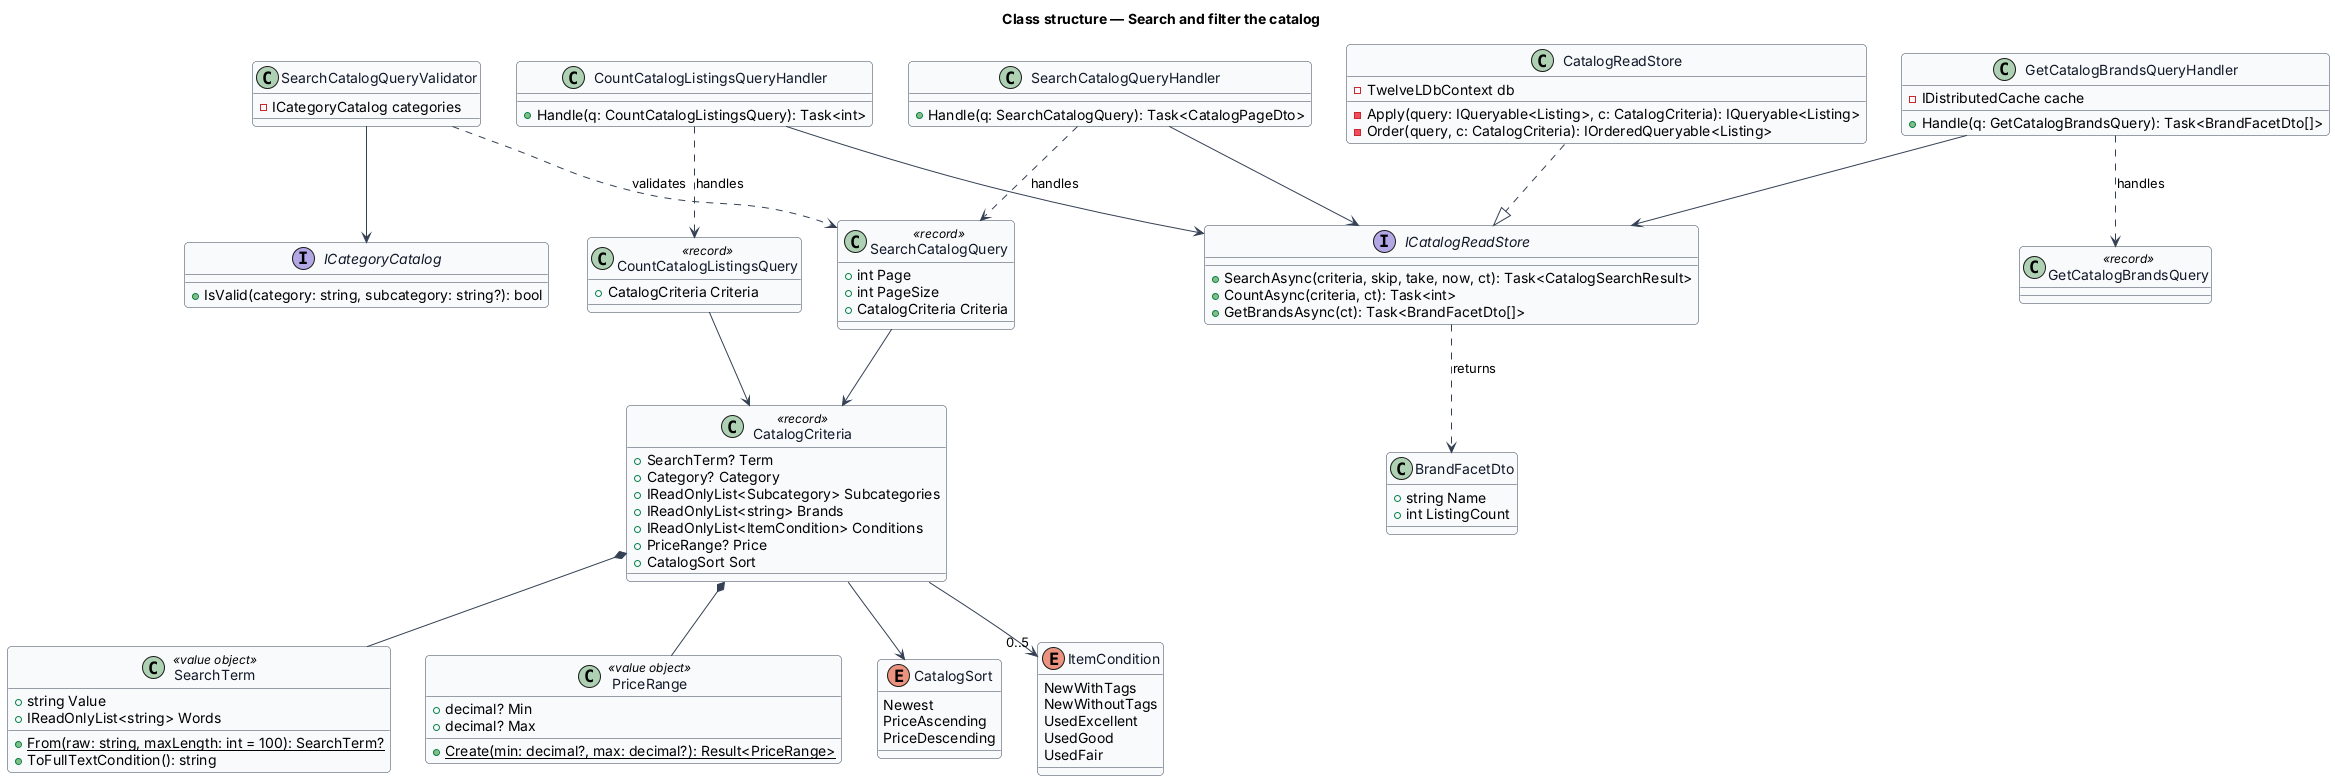

The diagram above was rendered by PlantUML. Its source (embedded in the PNG):
@startuml
skinparam backgroundColor #FFFFFF
skinparam shadowing false
skinparam roundcorner 8
skinparam defaultFontName Arial
skinparam ArrowColor #344054
skinparam class {
  BorderColor #344054
  FontColor #101828
  BackgroundColor #F9FAFB
}
title Class structure — Search and filter the catalog

class CatalogCriteria <<record>> {
  +SearchTerm? Term
  +Category? Category
  +IReadOnlyList<Subcategory> Subcategories
  +IReadOnlyList<string> Brands
  +IReadOnlyList<ItemCondition> Conditions
  +PriceRange? Price
  +CatalogSort Sort
}

class SearchTerm <<value object>> {
  +string Value
  +IReadOnlyList<string> Words
  +{static} From(raw: string, maxLength: int = 100): SearchTerm?
  +ToFullTextCondition(): string
}

class PriceRange <<value object>> {
  +decimal? Min
  +decimal? Max
  +{static} Create(min: decimal?, max: decimal?): Result<PriceRange>
}

enum CatalogSort {
  Newest
  PriceAscending
  PriceDescending
}

enum ItemCondition {
  NewWithTags
  NewWithoutTags
  UsedExcellent
  UsedGood
  UsedFair
}

class SearchCatalogQuery <<record>> {
  +int Page
  +int PageSize
  +CatalogCriteria Criteria
}

class CountCatalogListingsQuery <<record>> {
  +CatalogCriteria Criteria
}

class GetCatalogBrandsQuery <<record>>

class SearchCatalogQueryValidator {
  -ICategoryCatalog categories
}

interface ICategoryCatalog {
  +IsValid(category: string, subcategory: string?): bool
}

class SearchCatalogQueryHandler {
  +Handle(q: SearchCatalogQuery): Task<CatalogPageDto>
}
class CountCatalogListingsQueryHandler {
  +Handle(q: CountCatalogListingsQuery): Task<int>
}
class GetCatalogBrandsQueryHandler {
  -IDistributedCache cache
  +Handle(q: GetCatalogBrandsQuery): Task<BrandFacetDto[]>
}

interface ICatalogReadStore {
  +SearchAsync(criteria, skip, take, now, ct): Task<CatalogSearchResult>
  +CountAsync(criteria, ct): Task<int>
  +GetBrandsAsync(ct): Task<BrandFacetDto[]>
}

class CatalogReadStore {
  -TwelveLDbContext db
  -Apply(query: IQueryable<Listing>, c: CatalogCriteria): IQueryable<Listing>
  -Order(query, c: CatalogCriteria): IOrderedQueryable<Listing>
}

class BrandFacetDto {
  +string Name
  +int ListingCount
}

CatalogCriteria *-- SearchTerm
CatalogCriteria *-- PriceRange
CatalogCriteria --> CatalogSort
CatalogCriteria --> "0..5" ItemCondition
SearchCatalogQuery --> CatalogCriteria
CountCatalogListingsQuery --> CatalogCriteria
SearchCatalogQueryValidator ..> SearchCatalogQuery : validates
SearchCatalogQueryValidator --> ICategoryCatalog
SearchCatalogQueryHandler ..> SearchCatalogQuery : handles
CountCatalogListingsQueryHandler ..> CountCatalogListingsQuery : handles
GetCatalogBrandsQueryHandler ..> GetCatalogBrandsQuery : handles
SearchCatalogQueryHandler --> ICatalogReadStore
CountCatalogListingsQueryHandler --> ICatalogReadStore
GetCatalogBrandsQueryHandler --> ICatalogReadStore
CatalogReadStore ..|> ICatalogReadStore
ICatalogReadStore ..> BrandFacetDto : returns
@enduml